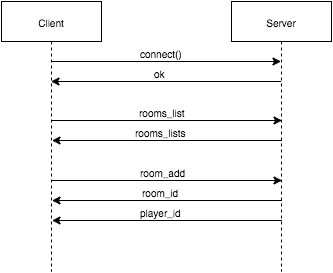

The diagram above was exported from draw.io. Its source (the exported page's mxGraphModel, read from the mxfile embedded in the PNG):
<mxGraphModel dx="954" dy="699" grid="1" gridSize="10" guides="1" tooltips="1" connect="1" arrows="1" fold="1" page="1" pageScale="1" pageWidth="850" pageHeight="1100" background="#ffffff" math="0" shadow="0">
  <root>
    <mxCell id="0" />
    <mxCell id="1" parent="0" />
    <mxCell id="7a5ec72a40ec760e-1" value="Client" style="shape=umlLifeline;perimeter=lifelinePerimeter;whiteSpace=wrap;html=1;container=1;collapsible=0;recursiveResize=0;outlineConnect=0;fillColor=none;fontSize=10;align=center;" vertex="1" parent="1">
      <mxGeometry x="170" y="210" width="100" height="270" as="geometry" />
    </mxCell>
    <mxCell id="7a5ec72a40ec760e-2" value="Server" style="shape=umlLifeline;perimeter=lifelinePerimeter;whiteSpace=wrap;html=1;container=1;collapsible=0;recursiveResize=0;outlineConnect=0;fillColor=none;fontSize=10;align=center;" vertex="1" parent="1">
      <mxGeometry x="400" y="210" width="100" height="270" as="geometry" />
    </mxCell>
    <mxCell id="7a5ec72a40ec760e-3" value="" style="endArrow=classic;html=1;strokeColor=#000000;fontSize=10;" edge="1" parent="1" source="7a5ec72a40ec760e-1" target="7a5ec72a40ec760e-2">
      <mxGeometry width="50" height="50" relative="1" as="geometry">
        <mxPoint x="300" y="360" as="sourcePoint" />
        <mxPoint x="350" y="310" as="targetPoint" />
        <Array as="points">
          <mxPoint x="360" y="270" />
        </Array>
      </mxGeometry>
    </mxCell>
    <mxCell id="7a5ec72a40ec760e-4" value="connect()" style="text;html=1;resizable=0;points=[];align=center;verticalAlign=middle;labelBackgroundColor=#ffffff;fontSize=10;" vertex="1" connectable="0" parent="7a5ec72a40ec760e-3">
      <mxGeometry x="-0.1261" y="-1" relative="1" as="geometry">
        <mxPoint x="10" y="-10" as="offset" />
      </mxGeometry>
    </mxCell>
    <mxCell id="7a5ec72a40ec760e-5" value="" style="endArrow=classic;html=1;strokeColor=#000000;fontSize=10;" edge="1" parent="1" source="7a5ec72a40ec760e-2" target="7a5ec72a40ec760e-1">
      <mxGeometry width="50" height="50" relative="1" as="geometry">
        <mxPoint x="340" y="410" as="sourcePoint" />
        <mxPoint x="390" y="360" as="targetPoint" />
        <Array as="points">
          <mxPoint x="340" y="290" />
        </Array>
      </mxGeometry>
    </mxCell>
    <mxCell id="7a5ec72a40ec760e-6" value="ok" style="text;html=1;resizable=0;points=[];align=center;verticalAlign=middle;labelBackgroundColor=#ffffff;fontSize=10;" vertex="1" connectable="0" parent="7a5ec72a40ec760e-5">
      <mxGeometry x="0.0565" y="3" relative="1" as="geometry">
        <mxPoint x="-1" y="-12" as="offset" />
      </mxGeometry>
    </mxCell>
    <mxCell id="7a5ec72a40ec760e-17" value="" style="group" vertex="1" connectable="0" parent="1">
      <mxGeometry x="220.5" y="329" width="230" height="20" as="geometry" />
    </mxCell>
    <mxCell id="7a5ec72a40ec760e-9" value="" style="endArrow=classic;html=1;strokeColor=#000000;fontSize=10;" edge="1" parent="7a5ec72a40ec760e-17">
      <mxGeometry width="50" height="50" as="geometry">
        <mxPoint as="sourcePoint" />
        <mxPoint x="230" as="targetPoint" />
        <Array as="points">
          <mxPoint x="140.5" />
        </Array>
      </mxGeometry>
    </mxCell>
    <mxCell id="7a5ec72a40ec760e-10" value="rooms_list" style="text;html=1;resizable=0;points=[];align=center;verticalAlign=middle;labelBackgroundColor=#ffffff;fontSize=10;" vertex="1" connectable="0" parent="7a5ec72a40ec760e-9">
      <mxGeometry x="-0.1261" y="-1" relative="1" as="geometry">
        <mxPoint x="10" y="-10" as="offset" />
      </mxGeometry>
    </mxCell>
    <mxCell id="7a5ec72a40ec760e-11" value="" style="endArrow=classic;html=1;strokeColor=#000000;fontSize=10;" edge="1" parent="7a5ec72a40ec760e-17">
      <mxGeometry y="20" width="50" height="50" as="geometry">
        <mxPoint x="230" y="20" as="sourcePoint" />
        <mxPoint y="20" as="targetPoint" />
        <Array as="points">
          <mxPoint x="120.5" y="20" />
        </Array>
      </mxGeometry>
    </mxCell>
    <mxCell id="7a5ec72a40ec760e-12" value="rooms_lists" style="text;html=1;resizable=0;points=[];align=center;verticalAlign=middle;labelBackgroundColor=#ffffff;fontSize=10;" vertex="1" connectable="0" parent="7a5ec72a40ec760e-11">
      <mxGeometry x="0.0565" y="3" relative="1" as="geometry">
        <mxPoint x="-1" y="-12" as="offset" />
      </mxGeometry>
    </mxCell>
    <mxCell id="7a5ec72a40ec760e-18" value="" style="endArrow=classic;html=1;strokeColor=#000000;fontSize=10;" edge="1" parent="1">
      <mxGeometry x="220.5" y="389" width="50" height="50" as="geometry">
        <mxPoint x="220.5" y="389" as="sourcePoint" />
        <mxPoint x="450.5" y="389" as="targetPoint" />
        <Array as="points">
          <mxPoint x="361" y="389" />
        </Array>
      </mxGeometry>
    </mxCell>
    <mxCell id="7a5ec72a40ec760e-19" value="room_add" style="text;html=1;resizable=0;points=[];align=center;verticalAlign=middle;labelBackgroundColor=#ffffff;fontSize=10;" vertex="1" connectable="0" parent="7a5ec72a40ec760e-18">
      <mxGeometry x="-0.1261" y="-1" relative="1" as="geometry">
        <mxPoint x="10" y="-10" as="offset" />
      </mxGeometry>
    </mxCell>
    <mxCell id="7a5ec72a40ec760e-20" value="" style="endArrow=classic;html=1;strokeColor=#000000;fontSize=10;" edge="1" parent="1">
      <mxGeometry x="220.5" y="409" width="50" height="50" as="geometry">
        <mxPoint x="450.5" y="409" as="sourcePoint" />
        <mxPoint x="220.5" y="409" as="targetPoint" />
        <Array as="points">
          <mxPoint x="341" y="409" />
        </Array>
      </mxGeometry>
    </mxCell>
    <mxCell id="7a5ec72a40ec760e-21" value="room_id" style="text;html=1;resizable=0;points=[];align=center;verticalAlign=middle;labelBackgroundColor=#ffffff;fontSize=10;" vertex="1" connectable="0" parent="7a5ec72a40ec760e-20">
      <mxGeometry x="0.0565" y="3" relative="1" as="geometry">
        <mxPoint x="-1" y="-12" as="offset" />
      </mxGeometry>
    </mxCell>
    <mxCell id="7a5ec72a40ec760e-22" value="" style="endArrow=classic;html=1;strokeColor=#000000;fontSize=10;" edge="1" parent="1">
      <mxGeometry x="220.5" y="429" width="50" height="50" as="geometry">
        <mxPoint x="450.5" y="429" as="sourcePoint" />
        <mxPoint x="220.5" y="429" as="targetPoint" />
        <Array as="points">
          <mxPoint x="341" y="429" />
        </Array>
      </mxGeometry>
    </mxCell>
    <mxCell id="7a5ec72a40ec760e-23" value="player_id" style="text;html=1;resizable=0;points=[];align=center;verticalAlign=middle;labelBackgroundColor=#ffffff;fontSize=10;" vertex="1" connectable="0" parent="7a5ec72a40ec760e-22">
      <mxGeometry x="0.0565" y="3" relative="1" as="geometry">
        <mxPoint x="-1" y="-12" as="offset" />
      </mxGeometry>
    </mxCell>
  </root>
</mxGraphModel>